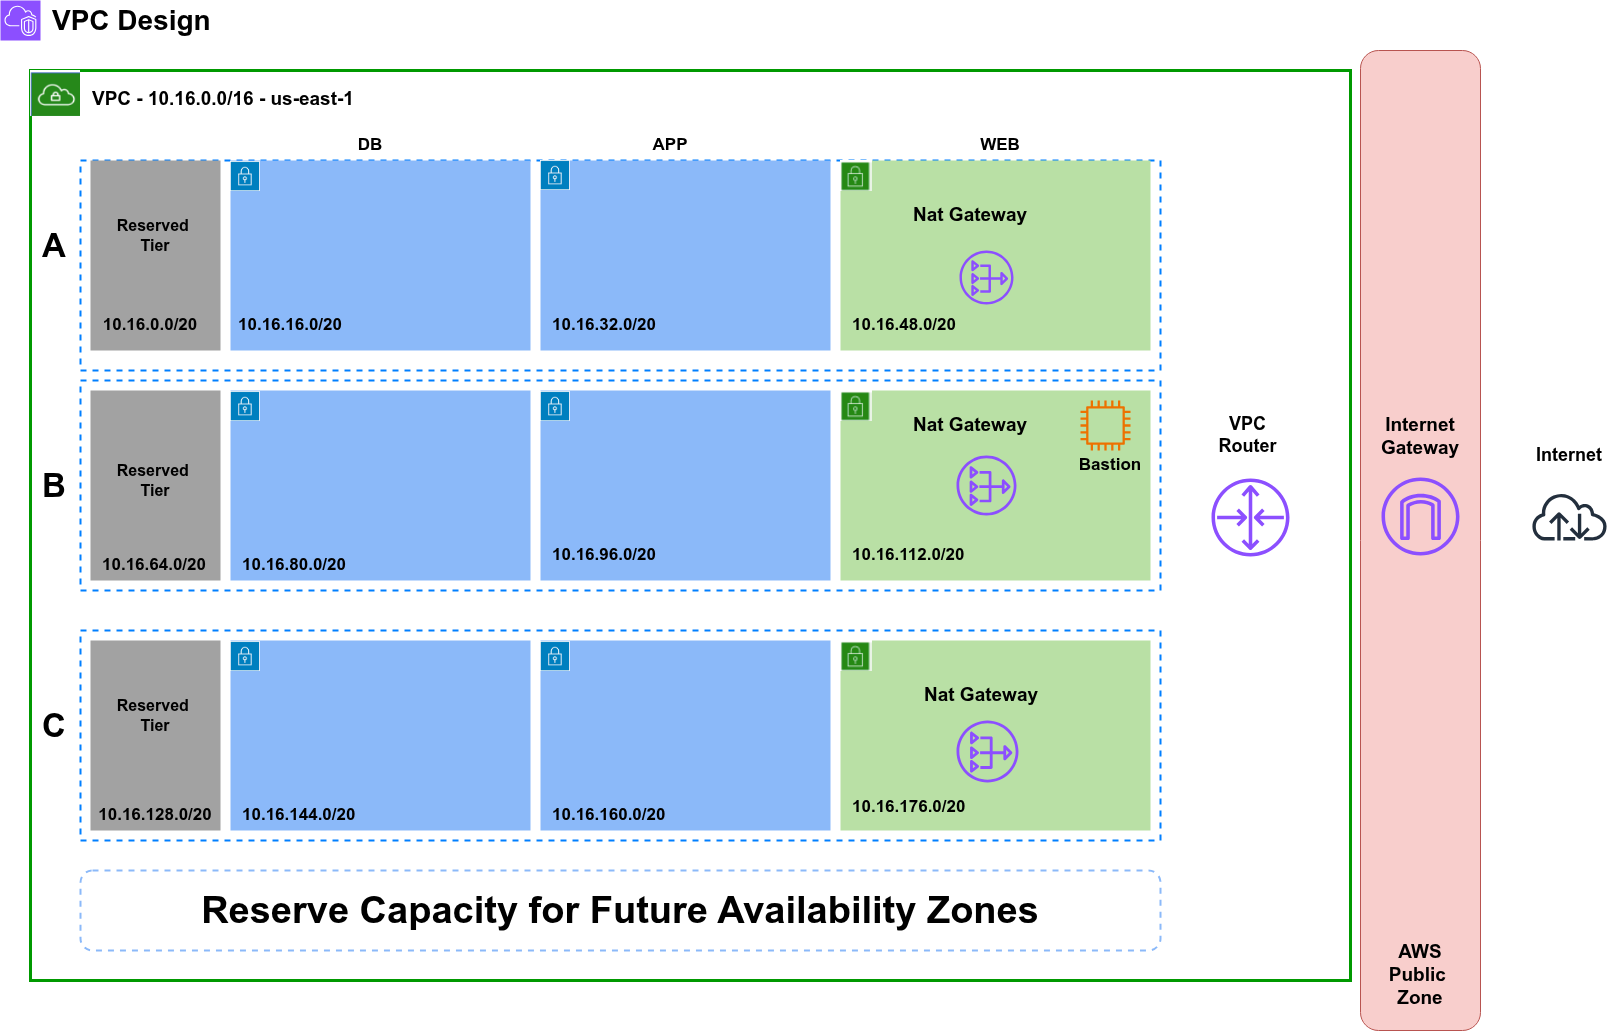

The diagram above was exported from draw.io. Its source (the exported page's mxGraphModel, read from the mxfile embedded in the PNG):
<mxGraphModel dx="1637" dy="1181" grid="1" gridSize="10" guides="1" tooltips="1" connect="1" arrows="1" fold="1" page="1" pageScale="1" pageWidth="1700" pageHeight="1100" math="0" shadow="0">
  <root>
    <mxCell id="0" />
    <mxCell id="1" parent="0" />
    <mxCell id="oGY7TLEddHKlRz9gSomo-1" value="" style="sketch=0;points=[[0,0,0],[0.25,0,0],[0.5,0,0],[0.75,0,0],[1,0,0],[0,1,0],[0.25,1,0],[0.5,1,0],[0.75,1,0],[1,1,0],[0,0.25,0],[0,0.5,0],[0,0.75,0],[1,0.25,0],[1,0.5,0],[1,0.75,0]];outlineConnect=0;fontColor=#232F3E;fillColor=#8C4FFF;strokeColor=#ffffff;dashed=0;verticalLabelPosition=bottom;verticalAlign=top;align=center;html=1;fontSize=12;fontStyle=0;aspect=fixed;shape=mxgraph.aws4.resourceIcon;resIcon=mxgraph.aws4.vpc;" parent="1" vertex="1">
      <mxGeometry x="10" y="10" width="40" height="40" as="geometry" />
    </mxCell>
    <mxCell id="oGY7TLEddHKlRz9gSomo-2" value="" style="whiteSpace=wrap;html=1;strokeColor=#009900;strokeWidth=3;" parent="1" vertex="1">
      <mxGeometry x="40" y="80" width="1320" height="910" as="geometry" />
    </mxCell>
    <mxCell id="oGY7TLEddHKlRz9gSomo-3" value="&lt;font style=&quot;font-size: 28px;&quot;&gt;&lt;b&gt;VPC Design&lt;/b&gt;&lt;/font&gt;" style="text;html=1;whiteSpace=wrap;strokeColor=none;fillColor=none;align=left;verticalAlign=middle;rounded=0;" parent="1" vertex="1">
      <mxGeometry x="60" y="15" width="180" height="30" as="geometry" />
    </mxCell>
    <mxCell id="oGY7TLEddHKlRz9gSomo-4" value="" style="whiteSpace=wrap;html=1;dashed=1;strokeWidth=2;strokeColor=#007FFF;" parent="1" vertex="1">
      <mxGeometry x="90" y="170" width="1080" height="210" as="geometry" />
    </mxCell>
    <mxCell id="oGY7TLEddHKlRz9gSomo-5" value="" style="whiteSpace=wrap;html=1;dashed=1;strokeColor=#007FFF;strokeWidth=2;" parent="1" vertex="1">
      <mxGeometry x="90" y="390" width="1080" height="210" as="geometry" />
    </mxCell>
    <mxCell id="oGY7TLEddHKlRz9gSomo-6" value="" style="whiteSpace=wrap;html=1;dashed=1;strokeWidth=2;strokeColor=#007FFF;" parent="1" vertex="1">
      <mxGeometry x="90" y="640" width="1080" height="210" as="geometry" />
    </mxCell>
    <mxCell id="oGY7TLEddHKlRz9gSomo-7" value="&lt;font style=&quot;font-size: 33px;&quot;&gt;&lt;b style=&quot;&quot;&gt;A&lt;/b&gt;&lt;/font&gt;" style="text;html=1;whiteSpace=wrap;strokeColor=none;fillColor=none;align=left;verticalAlign=middle;rounded=0;" parent="1" vertex="1">
      <mxGeometry x="50" y="240" width="60" height="30" as="geometry" />
    </mxCell>
    <mxCell id="oGY7TLEddHKlRz9gSomo-8" value="&lt;span style=&quot;font-size: 33px;&quot;&gt;&lt;b&gt;B&lt;/b&gt;&lt;/span&gt;" style="text;html=1;whiteSpace=wrap;strokeColor=none;fillColor=none;align=left;verticalAlign=middle;rounded=0;" parent="1" vertex="1">
      <mxGeometry x="50" y="480" width="60" height="30" as="geometry" />
    </mxCell>
    <mxCell id="oGY7TLEddHKlRz9gSomo-9" value="&lt;font style=&quot;font-size: 33px;&quot;&gt;&lt;b style=&quot;&quot;&gt;C&lt;/b&gt;&lt;/font&gt;" style="text;html=1;whiteSpace=wrap;strokeColor=none;fillColor=none;align=left;verticalAlign=middle;rounded=0;" parent="1" vertex="1">
      <mxGeometry x="50" y="720" width="60" height="30" as="geometry" />
    </mxCell>
    <mxCell id="oGY7TLEddHKlRz9gSomo-10" value="" style="sketch=0;outlineConnect=0;fontColor=#232F3E;gradientColor=none;fillColor=#232F3D;strokeColor=none;dashed=0;verticalLabelPosition=bottom;verticalAlign=top;align=center;html=1;fontSize=12;fontStyle=0;aspect=fixed;pointerEvents=1;shape=mxgraph.aws4.internet;" parent="1" vertex="1">
      <mxGeometry x="1540" y="502" width="78" height="48" as="geometry" />
    </mxCell>
    <mxCell id="oGY7TLEddHKlRz9gSomo-11" value="&lt;b&gt;&lt;font style=&quot;font-size: 18px;&quot;&gt;Internet&lt;/font&gt;&lt;/b&gt;" style="text;html=1;whiteSpace=wrap;strokeColor=none;fillColor=none;align=center;verticalAlign=middle;rounded=0;" parent="1" vertex="1">
      <mxGeometry x="1549" y="450" width="60" height="30" as="geometry" />
    </mxCell>
    <mxCell id="oGY7TLEddHKlRz9gSomo-16" value="" style="shape=image;verticalLabelPosition=bottom;labelBackgroundColor=default;verticalAlign=top;aspect=fixed;imageAspect=0;image=data:image/png,(base64 omitted: 2464 chars);" parent="1" vertex="1">
      <mxGeometry x="40" y="80" width="50" height="46" as="geometry" />
    </mxCell>
    <mxCell id="oGY7TLEddHKlRz9gSomo-17" value="&lt;b&gt;&lt;font style=&quot;font-size: 19px;&quot;&gt;VPC - 10.16.0.0/16 - us-east-1&lt;/font&gt;&lt;/b&gt;" style="text;html=1;whiteSpace=wrap;strokeColor=none;fillColor=none;align=left;verticalAlign=middle;rounded=0;" parent="1" vertex="1">
      <mxGeometry x="100" y="88" width="290" height="42" as="geometry" />
    </mxCell>
    <mxCell id="oGY7TLEddHKlRz9gSomo-22" value="" style="whiteSpace=wrap;html=1;fillColor=#B9E0A5;strokeColor=none;" parent="1" vertex="1">
      <mxGeometry x="850" y="170" width="310" height="190" as="geometry" />
    </mxCell>
    <mxCell id="oGY7TLEddHKlRz9gSomo-23" value="" style="whiteSpace=wrap;html=1;fillColor=#B9E0A5;strokeColor=none;" parent="1" vertex="1">
      <mxGeometry x="850" y="400" width="310" height="190" as="geometry" />
    </mxCell>
    <mxCell id="oGY7TLEddHKlRz9gSomo-24" value="" style="whiteSpace=wrap;html=1;fillColor=#B9E0A5;strokeColor=none;" parent="1" vertex="1">
      <mxGeometry x="850" y="650" width="310" height="190" as="geometry" />
    </mxCell>
    <mxCell id="oGY7TLEddHKlRz9gSomo-25" value="" style="whiteSpace=wrap;html=1;fillColor=#8BB9F9;strokeColor=none;" parent="1" vertex="1">
      <mxGeometry x="550" y="170" width="290" height="190" as="geometry" />
    </mxCell>
    <mxCell id="oGY7TLEddHKlRz9gSomo-26" value="" style="whiteSpace=wrap;html=1;fillColor=#8BB9F9;strokeColor=none;" parent="1" vertex="1">
      <mxGeometry x="550" y="400" width="290" height="190" as="geometry" />
    </mxCell>
    <mxCell id="oGY7TLEddHKlRz9gSomo-27" value="" style="whiteSpace=wrap;html=1;fillColor=#8BB9F9;strokeColor=none;" parent="1" vertex="1">
      <mxGeometry x="550" y="650" width="290" height="190" as="geometry" />
    </mxCell>
    <mxCell id="oGY7TLEddHKlRz9gSomo-28" value="" style="whiteSpace=wrap;html=1;fillColor=#8BB9F9;strokeColor=none;" parent="1" vertex="1">
      <mxGeometry x="240" y="170" width="300" height="190" as="geometry" />
    </mxCell>
    <mxCell id="oGY7TLEddHKlRz9gSomo-29" value="" style="whiteSpace=wrap;html=1;fillColor=#8BB9F9;strokeColor=none;" parent="1" vertex="1">
      <mxGeometry x="240" y="400" width="300" height="190" as="geometry" />
    </mxCell>
    <mxCell id="oGY7TLEddHKlRz9gSomo-30" value="" style="whiteSpace=wrap;html=1;fillColor=#8BB9F9;strokeColor=none;" parent="1" vertex="1">
      <mxGeometry x="240" y="650" width="300" height="190" as="geometry" />
    </mxCell>
    <mxCell id="oGY7TLEddHKlRz9gSomo-31" value="" style="whiteSpace=wrap;html=1;fillColor=#A2A2A2;strokeColor=none;" parent="1" vertex="1">
      <mxGeometry x="100" y="170" width="130" height="190" as="geometry" />
    </mxCell>
    <mxCell id="oGY7TLEddHKlRz9gSomo-32" value="" style="whiteSpace=wrap;html=1;fillColor=#A2A2A2;strokeColor=none;" parent="1" vertex="1">
      <mxGeometry x="100" y="400" width="130" height="190" as="geometry" />
    </mxCell>
    <mxCell id="oGY7TLEddHKlRz9gSomo-33" value="" style="whiteSpace=wrap;html=1;fillColor=#A2A2A2;strokeColor=none;" parent="1" vertex="1">
      <mxGeometry x="100" y="650" width="130" height="190" as="geometry" />
    </mxCell>
    <mxCell id="oGY7TLEddHKlRz9gSomo-34" value="&lt;b&gt;&lt;font style=&quot;font-size: 17px;&quot;&gt;DB&lt;/font&gt;&lt;/b&gt;" style="text;html=1;whiteSpace=wrap;strokeColor=none;fillColor=none;align=center;verticalAlign=middle;rounded=0;" parent="1" vertex="1">
      <mxGeometry x="350" y="140" width="60" height="30" as="geometry" />
    </mxCell>
    <mxCell id="oGY7TLEddHKlRz9gSomo-35" value="&lt;b&gt;&lt;font style=&quot;font-size: 17px;&quot;&gt;APP&lt;/font&gt;&lt;/b&gt;" style="text;html=1;whiteSpace=wrap;strokeColor=none;fillColor=none;align=center;verticalAlign=middle;rounded=0;" parent="1" vertex="1">
      <mxGeometry x="650" y="140" width="60" height="30" as="geometry" />
    </mxCell>
    <mxCell id="oGY7TLEddHKlRz9gSomo-36" value="&lt;b&gt;&lt;font style=&quot;font-size: 17px;&quot;&gt;WEB&lt;/font&gt;&lt;/b&gt;" style="text;html=1;whiteSpace=wrap;strokeColor=none;fillColor=none;align=center;verticalAlign=middle;rounded=0;" parent="1" vertex="1">
      <mxGeometry x="980" y="140" width="60" height="30" as="geometry" />
    </mxCell>
    <mxCell id="oGY7TLEddHKlRz9gSomo-37" value="" style="shape=image;verticalLabelPosition=bottom;labelBackgroundColor=default;verticalAlign=top;aspect=fixed;imageAspect=0;image=data:image/png,(base64 omitted: 1140 chars);" parent="1" vertex="1">
      <mxGeometry x="850" y="170" width="32" height="31" as="geometry" />
    </mxCell>
    <mxCell id="oGY7TLEddHKlRz9gSomo-38" value="" style="shape=image;verticalLabelPosition=bottom;labelBackgroundColor=default;verticalAlign=top;aspect=fixed;imageAspect=0;image=data:image/png,(base64 omitted: 1140 chars);" parent="1" vertex="1">
      <mxGeometry x="850" y="400" width="32" height="31" as="geometry" />
    </mxCell>
    <mxCell id="oGY7TLEddHKlRz9gSomo-39" value="" style="shape=image;verticalLabelPosition=bottom;labelBackgroundColor=default;verticalAlign=top;aspect=fixed;imageAspect=0;image=data:image/png,(base64 omitted: 1140 chars);" parent="1" vertex="1">
      <mxGeometry x="850" y="650" width="32" height="31" as="geometry" />
    </mxCell>
    <mxCell id="oGY7TLEddHKlRz9gSomo-41" value="" style="shape=image;verticalLabelPosition=bottom;labelBackgroundColor=default;verticalAlign=top;aspect=fixed;imageAspect=0;image=data:image/png,(base64 omitted: 3312 chars);" parent="1" vertex="1">
      <mxGeometry x="550" y="170" width="29.81" height="30" as="geometry" />
    </mxCell>
    <mxCell id="oGY7TLEddHKlRz9gSomo-42" value="" style="shape=image;verticalLabelPosition=bottom;labelBackgroundColor=default;verticalAlign=top;aspect=fixed;imageAspect=0;image=data:image/png,(base64 omitted: 3312 chars);" parent="1" vertex="1">
      <mxGeometry x="550" y="401" width="29.81" height="30" as="geometry" />
    </mxCell>
    <mxCell id="oGY7TLEddHKlRz9gSomo-43" value="" style="shape=image;verticalLabelPosition=bottom;labelBackgroundColor=default;verticalAlign=top;aspect=fixed;imageAspect=0;image=data:image/png,(base64 omitted: 3312 chars);" parent="1" vertex="1">
      <mxGeometry x="550" y="651" width="29.81" height="30" as="geometry" />
    </mxCell>
    <mxCell id="oGY7TLEddHKlRz9gSomo-44" value="" style="shape=image;verticalLabelPosition=bottom;labelBackgroundColor=default;verticalAlign=top;aspect=fixed;imageAspect=0;image=data:image/png,(base64 omitted: 3312 chars);" parent="1" vertex="1">
      <mxGeometry x="240" y="651" width="29.81" height="30" as="geometry" />
    </mxCell>
    <mxCell id="oGY7TLEddHKlRz9gSomo-45" value="" style="shape=image;verticalLabelPosition=bottom;labelBackgroundColor=default;verticalAlign=top;aspect=fixed;imageAspect=0;image=data:image/png,(base64 omitted: 3312 chars);" parent="1" vertex="1">
      <mxGeometry x="240" y="401" width="29.81" height="30" as="geometry" />
    </mxCell>
    <mxCell id="oGY7TLEddHKlRz9gSomo-46" value="" style="shape=image;verticalLabelPosition=bottom;labelBackgroundColor=default;verticalAlign=top;aspect=fixed;imageAspect=0;image=data:image/png,(base64 omitted: 3312 chars);" parent="1" vertex="1">
      <mxGeometry x="240" y="171" width="29.81" height="30" as="geometry" />
    </mxCell>
    <mxCell id="oGY7TLEddHKlRz9gSomo-47" value="&lt;b&gt;&lt;font style=&quot;font-size: 16px;&quot;&gt;Reserved&amp;nbsp;&lt;/font&gt;&lt;/b&gt;&lt;div&gt;&lt;b&gt;&lt;font style=&quot;font-size: 16px;&quot;&gt;Tier&lt;/font&gt;&lt;/b&gt;&lt;/div&gt;" style="text;html=1;whiteSpace=wrap;strokeColor=none;fillColor=none;align=center;verticalAlign=middle;rounded=0;" parent="1" vertex="1">
      <mxGeometry x="135" y="230" width="60" height="30" as="geometry" />
    </mxCell>
    <mxCell id="oGY7TLEddHKlRz9gSomo-48" value="&lt;b&gt;&lt;font style=&quot;font-size: 16px;&quot;&gt;Reserved&amp;nbsp;&lt;/font&gt;&lt;/b&gt;&lt;div&gt;&lt;b&gt;&lt;font style=&quot;font-size: 16px;&quot;&gt;Tier&lt;/font&gt;&lt;/b&gt;&lt;/div&gt;" style="text;html=1;whiteSpace=wrap;strokeColor=none;fillColor=none;align=center;verticalAlign=middle;rounded=0;" parent="1" vertex="1">
      <mxGeometry x="135" y="455" width="60" height="70" as="geometry" />
    </mxCell>
    <mxCell id="oGY7TLEddHKlRz9gSomo-49" value="&lt;b&gt;&lt;font style=&quot;font-size: 16px;&quot;&gt;Reserved&amp;nbsp;&lt;/font&gt;&lt;/b&gt;&lt;div&gt;&lt;b&gt;&lt;font style=&quot;font-size: 16px;&quot;&gt;Tier&lt;/font&gt;&lt;/b&gt;&lt;/div&gt;" style="text;html=1;whiteSpace=wrap;strokeColor=none;fillColor=none;align=center;verticalAlign=middle;rounded=0;" parent="1" vertex="1">
      <mxGeometry x="135" y="710" width="60" height="30" as="geometry" />
    </mxCell>
    <mxCell id="oGY7TLEddHKlRz9gSomo-52" value="&lt;b&gt;&lt;font style=&quot;font-size: 18px;&quot;&gt;VPC&amp;nbsp;&lt;/font&gt;&lt;/b&gt;&lt;div&gt;&lt;b&gt;&lt;font style=&quot;font-size: 18px;&quot;&gt;Router&amp;nbsp;&lt;/font&gt;&lt;/b&gt;&lt;/div&gt;" style="text;html=1;whiteSpace=wrap;strokeColor=none;fillColor=none;align=center;verticalAlign=middle;rounded=0;" parent="1" vertex="1">
      <mxGeometry x="1230" y="430" width="60" height="30" as="geometry" />
    </mxCell>
    <mxCell id="oGY7TLEddHKlRz9gSomo-53" value="" style="sketch=0;outlineConnect=0;fontColor=#232F3E;gradientColor=none;fillColor=#8C4FFF;strokeColor=none;dashed=0;verticalLabelPosition=bottom;verticalAlign=top;align=center;html=1;fontSize=12;fontStyle=0;aspect=fixed;pointerEvents=1;shape=mxgraph.aws4.router;" parent="1" vertex="1">
      <mxGeometry x="1221" y="488" width="78" height="78" as="geometry" />
    </mxCell>
    <mxCell id="oGY7TLEddHKlRz9gSomo-54" value="" style="rounded=1;whiteSpace=wrap;html=1;fillColor=#f8cecc;strokeColor=#b85450;" parent="1" vertex="1">
      <mxGeometry x="1370" y="60" width="120" height="980" as="geometry" />
    </mxCell>
    <mxCell id="oGY7TLEddHKlRz9gSomo-55" value="" style="sketch=0;outlineConnect=0;fontColor=#232F3E;gradientColor=none;fillColor=#8C4FFF;strokeColor=none;dashed=0;verticalLabelPosition=bottom;verticalAlign=top;align=center;html=1;fontSize=12;fontStyle=0;aspect=fixed;pointerEvents=1;shape=mxgraph.aws4.internet_gateway;" parent="1" vertex="1">
      <mxGeometry x="1391" y="487" width="78" height="78" as="geometry" />
    </mxCell>
    <mxCell id="oGY7TLEddHKlRz9gSomo-56" value="&lt;font style=&quot;font-size: 19px;&quot;&gt;&lt;b style=&quot;&quot;&gt;Internet&lt;/b&gt;&lt;/font&gt;&lt;div&gt;&lt;font style=&quot;font-size: 19px;&quot;&gt;&lt;b style=&quot;&quot;&gt;Gateway&lt;/b&gt;&lt;/font&gt;&lt;/div&gt;" style="text;html=1;whiteSpace=wrap;strokeColor=none;fillColor=none;align=center;verticalAlign=middle;rounded=0;" parent="1" vertex="1">
      <mxGeometry x="1400" y="431" width="60" height="30" as="geometry" />
    </mxCell>
    <mxCell id="oGY7TLEddHKlRz9gSomo-57" value="" style="sketch=0;outlineConnect=0;fontColor=#232F3E;gradientColor=none;fillColor=#8C4FFF;strokeColor=none;dashed=0;verticalLabelPosition=bottom;verticalAlign=top;align=center;html=1;fontSize=12;fontStyle=0;aspect=fixed;pointerEvents=1;shape=mxgraph.aws4.nat_gateway;" parent="1" vertex="1">
      <mxGeometry x="969" y="260" width="54" height="54" as="geometry" />
    </mxCell>
    <mxCell id="oGY7TLEddHKlRz9gSomo-58" value="" style="sketch=0;outlineConnect=0;fontColor=#232F3E;gradientColor=none;fillColor=#8C4FFF;strokeColor=none;dashed=0;verticalLabelPosition=bottom;verticalAlign=top;align=center;html=1;fontSize=12;fontStyle=0;aspect=fixed;pointerEvents=1;shape=mxgraph.aws4.nat_gateway;" parent="1" vertex="1">
      <mxGeometry x="966" y="465" width="60" height="60" as="geometry" />
    </mxCell>
    <mxCell id="oGY7TLEddHKlRz9gSomo-59" value="" style="sketch=0;outlineConnect=0;fontColor=#232F3E;gradientColor=none;fillColor=#8C4FFF;strokeColor=none;dashed=0;verticalLabelPosition=bottom;verticalAlign=top;align=center;html=1;fontSize=12;fontStyle=0;aspect=fixed;pointerEvents=1;shape=mxgraph.aws4.nat_gateway;" parent="1" vertex="1">
      <mxGeometry x="966" y="730" width="62" height="62" as="geometry" />
    </mxCell>
    <mxCell id="oGY7TLEddHKlRz9gSomo-60" value="&lt;b&gt;&lt;font style=&quot;font-size: 19px;&quot;&gt;AWS Public&amp;nbsp;&lt;/font&gt;&lt;/b&gt;&lt;div&gt;&lt;b&gt;&lt;font style=&quot;font-size: 19px;&quot;&gt;Zone&lt;/font&gt;&lt;/b&gt;&lt;/div&gt;" style="text;html=1;whiteSpace=wrap;strokeColor=none;fillColor=none;align=center;verticalAlign=middle;rounded=0;" parent="1" vertex="1">
      <mxGeometry x="1380" y="950" width="100" height="70" as="geometry" />
    </mxCell>
    <mxCell id="ERmYSTl5O7UINu4CL-U8-1" value="&lt;b&gt;&lt;font style=&quot;font-size: 17px;&quot;&gt;10.16.64.0/20&lt;/font&gt;&lt;/b&gt;" style="text;html=1;whiteSpace=wrap;strokeColor=none;fillColor=none;align=left;verticalAlign=middle;rounded=0;" parent="1" vertex="1">
      <mxGeometry x="110" y="560" width="60" height="30" as="geometry" />
    </mxCell>
    <mxCell id="ERmYSTl5O7UINu4CL-U8-2" value="&lt;b&gt;&lt;font style=&quot;font-size: 17px;&quot;&gt;10.16.0.0/20&lt;/font&gt;&lt;/b&gt;" style="text;html=1;whiteSpace=wrap;strokeColor=none;fillColor=none;align=center;verticalAlign=middle;rounded=0;" parent="1" vertex="1">
      <mxGeometry x="130" y="320" width="60" height="30" as="geometry" />
    </mxCell>
    <mxCell id="ERmYSTl5O7UINu4CL-U8-3" value="&lt;font style=&quot;font-size: 17px;&quot;&gt;&lt;b style=&quot;&quot;&gt;10.16.128.0/20&lt;/b&gt;&lt;/font&gt;" style="text;html=1;whiteSpace=wrap;strokeColor=none;fillColor=none;align=center;verticalAlign=middle;rounded=0;" parent="1" vertex="1">
      <mxGeometry x="135" y="810" width="60" height="30" as="geometry" />
    </mxCell>
    <mxCell id="ERmYSTl5O7UINu4CL-U8-4" value="&lt;b&gt;&lt;font style=&quot;font-size: 17px;&quot;&gt;10.16.144.0/20&lt;/font&gt;&lt;/b&gt;" style="text;html=1;whiteSpace=wrap;strokeColor=none;fillColor=none;align=left;verticalAlign=middle;rounded=0;" parent="1" vertex="1">
      <mxGeometry x="250" y="810" width="60" height="30" as="geometry" />
    </mxCell>
    <mxCell id="ERmYSTl5O7UINu4CL-U8-5" value="&lt;b&gt;&lt;font style=&quot;font-size: 17px;&quot;&gt;10.16.80.0/20&lt;/font&gt;&lt;/b&gt;" style="text;html=1;whiteSpace=wrap;strokeColor=none;fillColor=none;align=left;verticalAlign=middle;rounded=0;" parent="1" vertex="1">
      <mxGeometry x="250" y="560" width="60" height="30" as="geometry" />
    </mxCell>
    <mxCell id="ERmYSTl5O7UINu4CL-U8-6" value="&lt;font style=&quot;font-size: 17px;&quot;&gt;&lt;b style=&quot;&quot;&gt;10.16.16.0/20&lt;/b&gt;&lt;/font&gt;" style="text;html=1;whiteSpace=wrap;strokeColor=none;fillColor=none;align=center;verticalAlign=middle;rounded=0;" parent="1" vertex="1">
      <mxGeometry x="269.81" y="320" width="60" height="30" as="geometry" />
    </mxCell>
    <mxCell id="ERmYSTl5O7UINu4CL-U8-7" value="&lt;font style=&quot;font-size: 17px;&quot;&gt;&lt;b style=&quot;&quot;&gt;10.16.32.0/20&lt;/b&gt;&lt;/font&gt;" style="text;html=1;whiteSpace=wrap;strokeColor=none;fillColor=none;align=left;verticalAlign=middle;rounded=0;" parent="1" vertex="1">
      <mxGeometry x="560" y="320" width="60" height="30" as="geometry" />
    </mxCell>
    <mxCell id="ERmYSTl5O7UINu4CL-U8-8" value="&lt;font style=&quot;font-size: 17px;&quot;&gt;&lt;b&gt;10.16.48.0/20&lt;/b&gt;&lt;/font&gt;" style="text;html=1;whiteSpace=wrap;strokeColor=none;fillColor=none;align=left;verticalAlign=middle;rounded=0;" parent="1" vertex="1">
      <mxGeometry x="860" y="320" width="60" height="30" as="geometry" />
    </mxCell>
    <mxCell id="ERmYSTl5O7UINu4CL-U8-9" value="&lt;b&gt;&lt;font style=&quot;font-size: 17px;&quot;&gt;10.16.96.0/20&lt;/font&gt;&lt;/b&gt;" style="text;html=1;whiteSpace=wrap;strokeColor=none;fillColor=none;align=left;verticalAlign=middle;rounded=0;" parent="1" vertex="1">
      <mxGeometry x="560" y="550" width="60" height="30" as="geometry" />
    </mxCell>
    <mxCell id="ERmYSTl5O7UINu4CL-U8-10" value="&lt;b&gt;&lt;font style=&quot;font-size: 17px;&quot;&gt;10.16.160.0/20&lt;/font&gt;&lt;/b&gt;" style="text;html=1;whiteSpace=wrap;strokeColor=none;fillColor=none;align=left;verticalAlign=middle;rounded=0;" parent="1" vertex="1">
      <mxGeometry x="560" y="810" width="60" height="30" as="geometry" />
    </mxCell>
    <mxCell id="ERmYSTl5O7UINu4CL-U8-11" value="&lt;b&gt;&lt;font style=&quot;font-size: 17px;&quot;&gt;10.16.112.0/20&lt;/font&gt;&lt;/b&gt;" style="text;html=1;whiteSpace=wrap;strokeColor=none;fillColor=none;align=left;verticalAlign=middle;rounded=0;" parent="1" vertex="1">
      <mxGeometry x="860" y="550" width="60" height="30" as="geometry" />
    </mxCell>
    <mxCell id="ERmYSTl5O7UINu4CL-U8-12" value="&lt;font style=&quot;font-size: 17px;&quot;&gt;&lt;b style=&quot;&quot;&gt;10.16.176.0/20&lt;/b&gt;&lt;/font&gt;" style="text;html=1;whiteSpace=wrap;strokeColor=none;fillColor=none;align=left;verticalAlign=middle;rounded=0;" parent="1" vertex="1">
      <mxGeometry x="860" y="802" width="60" height="30" as="geometry" />
    </mxCell>
    <mxCell id="ERmYSTl5O7UINu4CL-U8-13" value="&lt;h2&gt;&lt;font style=&quot;font-size: 19px;&quot; face=&quot;Helvetica&quot;&gt;&lt;b style=&quot;&quot;&gt;Nat Gateway&lt;/b&gt;&lt;/font&gt;&lt;/h2&gt;" style="text;html=1;whiteSpace=wrap;strokeColor=none;fillColor=none;align=center;verticalAlign=middle;rounded=0;" parent="1" vertex="1">
      <mxGeometry x="920" y="210" width="120" height="30" as="geometry" />
    </mxCell>
    <mxCell id="ERmYSTl5O7UINu4CL-U8-14" value="&lt;h2&gt;&lt;font style=&quot;font-size: 19px;&quot; face=&quot;Helvetica&quot;&gt;&lt;b style=&quot;&quot;&gt;Nat Gateway&lt;/b&gt;&lt;/font&gt;&lt;/h2&gt;" style="text;html=1;whiteSpace=wrap;strokeColor=none;fillColor=none;align=center;verticalAlign=middle;rounded=0;" parent="1" vertex="1">
      <mxGeometry x="920" y="420" width="120" height="30" as="geometry" />
    </mxCell>
    <mxCell id="ERmYSTl5O7UINu4CL-U8-15" value="&lt;h2&gt;&lt;font style=&quot;font-size: 19px;&quot; face=&quot;Helvetica&quot;&gt;&lt;b style=&quot;&quot;&gt;Nat Gateway&lt;/b&gt;&lt;/font&gt;&lt;/h2&gt;" style="text;html=1;whiteSpace=wrap;strokeColor=none;fillColor=none;align=center;verticalAlign=middle;rounded=0;" parent="1" vertex="1">
      <mxGeometry x="931" y="690" width="120" height="30" as="geometry" />
    </mxCell>
    <mxCell id="ERmYSTl5O7UINu4CL-U8-18" value="&lt;b&gt;&lt;font style=&quot;font-size: 38px;&quot;&gt;Reserve Capacity for Future Availability Zones&lt;/font&gt;&lt;/b&gt;" style="rounded=1;whiteSpace=wrap;html=1;dashed=1;strokeWidth=2;strokeColor=#8BB9F9;" parent="1" vertex="1">
      <mxGeometry x="90" y="880" width="1080" height="80" as="geometry" />
    </mxCell>
    <mxCell id="JFCH4y_zi1qhoFEHcdkd-1" value="" style="sketch=0;outlineConnect=0;fontColor=#232F3E;gradientColor=none;fillColor=#ED7100;strokeColor=none;dashed=0;verticalLabelPosition=bottom;verticalAlign=top;align=center;html=1;fontSize=12;fontStyle=0;aspect=fixed;pointerEvents=1;shape=mxgraph.aws4.instance2;" parent="1" vertex="1">
      <mxGeometry x="1090" y="410" width="50" height="50" as="geometry" />
    </mxCell>
    <mxCell id="JFCH4y_zi1qhoFEHcdkd-2" value="&lt;b&gt;&lt;font style=&quot;font-size: 17px;&quot;&gt;Bastion&lt;/font&gt;&lt;/b&gt;" style="text;html=1;whiteSpace=wrap;strokeColor=none;fillColor=none;align=center;verticalAlign=middle;rounded=0;" parent="1" vertex="1">
      <mxGeometry x="1090" y="460" width="60" height="30" as="geometry" />
    </mxCell>
  </root>
</mxGraphModel>